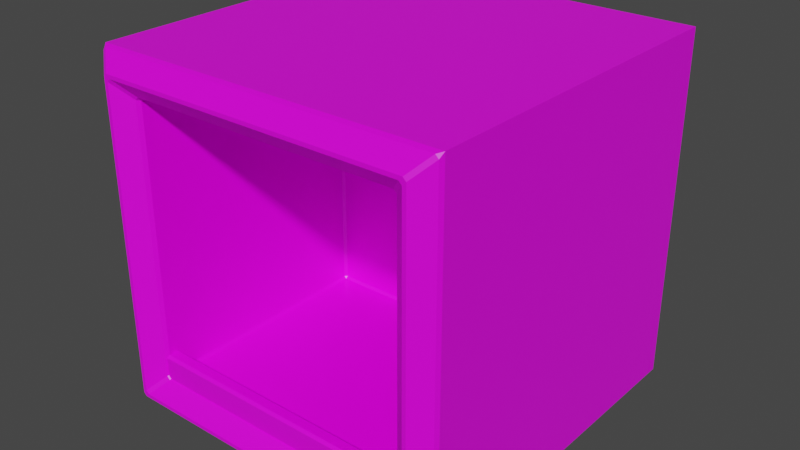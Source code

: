 # Source: drink_cage.blend  (saved by Blender 2.82.7; exported with 4.5.12 LTS)
import bpy
from mathutils import Matrix  # noqa: F401  (used for matrix-valued properties, if any)

bpy.ops.wm.read_factory_settings(use_empty=True)
scene = bpy.context.scene
scene.name = 'Scene'

# ---- collections
col_collection = bpy.data.collections.new('Collection'); scene.collection.children.link(col_collection)

# ---- images (referenced by path relative to the original .blend; pixels are not part of the script)
import os
ASSET_DIR = os.environ.get("B2B_ASSET_DIR", "")  # directory of the original .blend (textures are referenced by path, not embedded)
HERE = os.path.dirname(os.path.abspath(__file__))  # packed textures are extracted next to this script under _unpacked/

def load_image(name, relpath, width, height, colorspace="sRGB"):
    """Load a texture the original file referenced (path relative to the .blend, or extracted next to this script)."""
    p = next((c for c in (os.path.join(HERE, relpath), os.path.join(ASSET_DIR, relpath)) if relpath and os.path.exists(c)), "")
    if p:
        img = bpy.data.images.load(p, check_existing=True)
        img.name = name
    else:  # same state as the original file: an image datablock whose file is absent (Cycles renders it pink)
        img = bpy.data.images.new(name, width, height)
        img.source = "FILE"
        img.filepath = "//" + (relpath or name)
    img.colorspace_settings.name = colorspace
    return img
img_drink_cage_textures_png = load_image('drink cage textures.png', 'drink cage textures.png', 1024, 1024, 'sRGB')

# ---- materials (node trees are filled in below, after node groups)
mat_drink_cage = bpy.data.materials.new('drink cage')
mat_drink_cage.alpha_threshold = 0.0
mat_drink_cage.use_transparent_shadow = False
mat_drink_cage.line_color = (0.0, 0.0, 0.0, 1.0)

# ---- material node trees
mat_drink_cage.use_nodes = True; mat_drink_cage.node_tree.nodes.clear()
_N = mat_drink_cage.node_tree.nodes; _L = mat_drink_cage.node_tree.links
n0 = _N.new('ShaderNodeOutputMaterial'); n0.name = 'Material Output'; n0.location = (300, 300)
n1 = _N.new('ShaderNodeBsdfPrincipled'); n1.name = 'Principled BSDF'; n1.location = (10, 300)
n1.distribution = 'GGX'
n1.subsurface_method = 'BURLEY'
n1.inputs[2].default_value = 0.4
n1.inputs[3].default_value = 1.45
n1.inputs[27].default_value = (0.0, 0.0, 0.0, 1.0)
n1.inputs[28].default_value = 1.0
n2 = _N.new('ShaderNodeTexImage'); n2.name = 'Image Texture'; n2.location = (-342, 150)
n2.image = img_drink_cage_textures_png
_L.new(n1.outputs[0], n0.inputs[0])
_L.new(n2.outputs[0], n1.inputs[0])
n0.is_active_output = True

# ---- world
world_world = bpy.data.worlds.new('World'); scene.world = world_world
world_world.use_nodes = True; world_world.node_tree.nodes.clear()
_N = world_world.node_tree.nodes; _L = world_world.node_tree.links
n0 = _N.new('ShaderNodeOutputWorld'); n0.name = 'World Output'; n0.location = (300, 300)
n1 = _N.new('ShaderNodeBackground'); n1.name = 'Background'; n1.location = (10, 300)
n1.inputs[0].default_value = (0.05088, 0.05088, 0.05088, 1.0)
_L.new(n1.outputs[0], n0.inputs[0])
n0.is_active_output = True
world_world.color = (0.05088, 0.05088, 0.05088)
world_world.use_sun_shadow = False
world_world.sun_shadow_jitter_overblur = 0.0

# ---- meshes
me_cube_006 = bpy.data.meshes.new('Cube.006')
me_cube_006.from_pydata([(-0.7783, -1.0, 0.2217), (-0.7783, -1.0, 1.778), (-1.0, 1.0, 0.0), (-1.0, 1.0, 2.0), (0.7783, -1.0, 0.2217), (0.7783, -1.0, 1.778), (1.0, 1.0, 0.0), (1.0, 1.0, 2.0), (-1.0, -1.0, 0.0), (-1.0, -1.0, 2.0), (1.0, -1.0, 2.0), (1.0, -1.0, 0.0), (-0.7783, 0.3763, 0.2217), (-0.7783, 0.3763, 1.778), (0.7783, 0.3763, 1.778), (0.7783, 0.3763, 0.2217), (-0.8891, -1.096, 0.1109), (-0.8891, -1.096, 1.889), (0.8891, -1.096, 1.889), (0.8891, -1.096, 0.1109), (-0.7462, -1.001, 0.2436), (-0.7462, -1.001, 0.3211), (-0.9, -0.9189, 0.09), (-0.9, -0.9189, 0.3529), (0.7462, -1.001, 0.2436), (0.7462, -1.001, 0.3211), (0.9, -0.9189, 0.09), (0.9, -0.9189, 0.3529), (-0.9, -1.0, 0.09), (-0.9, -1.0, 0.3529), (0.9, -1.0, 0.3529), (0.9, -1.0, 0.09), (-0.7334, -1.001, 0.2555), (-0.7334, -1.001, 0.3092), (0.7334, -1.001, 0.3092), (0.7334, -1.001, 0.2555)], [], [(8, 9, 3, 2), (2, 3, 7, 6), (6, 7, 10, 11), (5, 1, 13, 14), (2, 6, 11, 8), (7, 3, 9, 10), (16, 17, 9, 8), (18, 19, 11, 10), (19, 16, 8, 11), (17, 18, 10, 9), (15, 14, 13, 12), (4, 5, 14, 15), (0, 4, 15, 12), (1, 0, 12, 13), (1, 5, 18, 17), (4, 0, 16, 19), (5, 4, 19, 18), (0, 1, 17, 16), (28, 29, 23, 22), (22, 23, 27, 26), (26, 27, 30, 31), (25, 21, 33, 34), (22, 26, 31, 28), (27, 23, 29, 30), (20, 21, 29, 28), (25, 24, 31, 30), (24, 20, 28, 31), (21, 25, 30, 29), (35, 34, 33, 32), (24, 25, 34, 35), (20, 24, 35, 32), (21, 20, 32, 33)])
_uv = me_cube_006.uv_layers.new(name='UVMap')
_uv.uv.foreach_set('vector', [0.5, 0.5, 0.5, 0.5, 0.5, 0.5, 0.5, 0.5, 0.5, 0.5, 0.5, 0.5, 0.5, 0.5, 0.5, 0.5, 0.5, 0.5, 0.5, 0.5, 0.5, 0.5, 0.5, 0.5, 0.5, 0.5, 0.5, 0.5, 0.5, 0.5, 0.5, 0.5, 0.5, 0.5, 0.5, 0.5, 0.5, 0.5, 0.5, 0.5, 0.5, 0.5, 0.5, 0.5, 0.5, 0.5, 0.5, 0.5, 0.5, 0.5, 0.5, 0.5, 0.5, 0.5, 0.5, 0.5, 0.5, 0.5, 0.5, 0.5, 0.5, 0.5, 0.5, 0.5, 0.5, 0.5, 0.5, 0.5, 0.5, 0.5, 0.5, 0.5, 0.5, 0.5, 0.5, 0.5, 0.5, 0.5, 0.5, 0.5, 0.5, 0.5, 0.5, 0.5, 0.5, 0.5, 0.5, 0.5, 0.5, 0.5, 0.5, 0.5, 0.5, 0.5, 0.5, 0.5, 0.5, 0.5, 0.5, 0.5, 0.5, 0.5, 0.5, 0.5, 0.5, 0.5, 0.5, 0.5, 0.5, 0.5, 0.5, 0.5, 0.5, 0.5, 0.5, 0.5, 0.5, 0.5, 0.5, 0.5, 0.5, 0.5, 0.5, 0.5, 0.5, 0.5, 0.5, 0.5, 0.5, 0.5, 0.5, 0.5, 0.5, 0.5, 0.5, 0.5, 0.5, 0.5, 0.5, 0.5, 0.5, 0.5, 0.5, 0.5, 0.8008, 0.4141, 0.8008, 0.4141, 0.8008, 0.4141, 0.8008, 0.4141, 0.8008, 0.4141, 0.8008, 0.4141, 0.8008, 0.4141, 0.8008, 0.4141, 0.8008, 0.4141, 0.8008, 0.4141, 0.8008, 0.4141, 0.8008, 0.4141, 0.8008, 0.4141, 0.8008, 0.4141, 0.8008, 0.4141, 0.8008, 0.4141, 0.8008, 0.4141, 0.8008, 0.4141, 0.8008, 0.4141, 0.8008, 0.4141, 0.8008, 0.4141, 0.8008, 0.4141, 0.8008, 0.4141, 0.8008, 0.4141, 0.8008, 0.4141, 0.8008, 0.4141, 0.8008, 0.4141, 0.8008, 0.4141, 0.8008, 0.4141, 0.8008, 0.4141, 0.8008, 0.4141, 0.8008, 0.4141, 0.8008, 0.4141, 0.8008, 0.4141, 0.8008, 0.4141, 0.8008, 0.4141, 0.8008, 0.4141, 0.8008, 0.4141, 0.8008, 0.4141, 0.8008, 0.4141, 0.7591, 0.4297, 0.7591, 0.4297, 0.7591, 0.4297, 0.7591, 0.4297, 0.8008, 0.4141, 0.8008, 0.4141, 0.8008, 0.4141, 0.8008, 0.4141, 0.8008, 0.4141, 0.8008, 0.4141, 0.8008, 0.4141, 0.8008, 0.4141, 0.8008, 0.4141, 0.8008, 0.4141, 0.8008, 0.4141, 0.8008, 0.4141])
me_cube_006.materials.append(mat_drink_cage)
me_cube_006.use_remesh_fix_poles = True
me_cube_006.use_remesh_preserve_attributes = False
me_cube_006.use_mirror_vertex_groups = False
me_cube_006.update()

# ---- objects
ob_cube_006 = bpy.data.objects.new('Cube.006', me_cube_006)

# ---- transforms, parenting, visibility, modifiers, constraints
ob_cube_006.location = (0.0, 0.0, 0.0)
ob_cube_006.lineart.crease_threshold = 0.0
_vg = ob_cube_006.vertex_groups.new(name='bevel')
_vg.add([0, 1, 4, 5, 8, 9, 10, 11, 12, 13, 14, 15, 16, 17, 18, 19, 23, 27, 29, 30], 1.0, 'REPLACE')
_m = ob_cube_006.modifiers.new('Bevel', 'BEVEL')
_m.width = 0.014
_m.width_pct = 0.014
_m.limit_method = 'VGROUP'
_m.vertex_group = 'bevel'

# ---- collection membership
col_collection.objects.link(ob_cube_006)

# ---- scene / render settings (as saved in the file)
scene.frame_start = 1; scene.frame_end = 250; scene.frame_set(2)
scene.render.engine = 'BLENDER_EEVEE_NEXT'
scene.cycles.use_denoising = False
scene.cycles.samples = 128
scene.cycles.sampling_pattern = 'TABULATED_SOBOL'
scene.cycles.use_adaptive_sampling = False
scene.cycles.use_light_tree = False
scene.view_settings.view_transform = 'Filmic'
bpy.context.view_layer.update()

# ---- added for rendering (the .blend has no active camera and no usable light): camera, sun
cam_auto = bpy.data.cameras.new('AutoCamera')
cam_auto.lens = 50.0
cam_auto.sensor_width = 36.0
cam_auto.clip_end = 1000.0
ob_auto_camera = bpy.data.objects.new('AutoCamera', cam_auto)
scene.collection.objects.link(ob_auto_camera)
ob_auto_camera.location = (3.25192, -3.94554, 3.60153)
ob_auto_camera.rotation_euler = (1.09748, -7.21219e-08, 0.694738)
scene.camera = ob_auto_camera
light_auto_sun = bpy.data.lights.new('AutoSun', 'SUN')
light_auto_sun.energy = 3.0
light_auto_sun.angle = 0.0523599
ob_auto_sun = bpy.data.objects.new('AutoSun', light_auto_sun)
scene.collection.objects.link(ob_auto_sun)
ob_auto_sun.rotation_euler = (0.872665, 0.174533, 0.523599)
bpy.context.view_layer.update()
